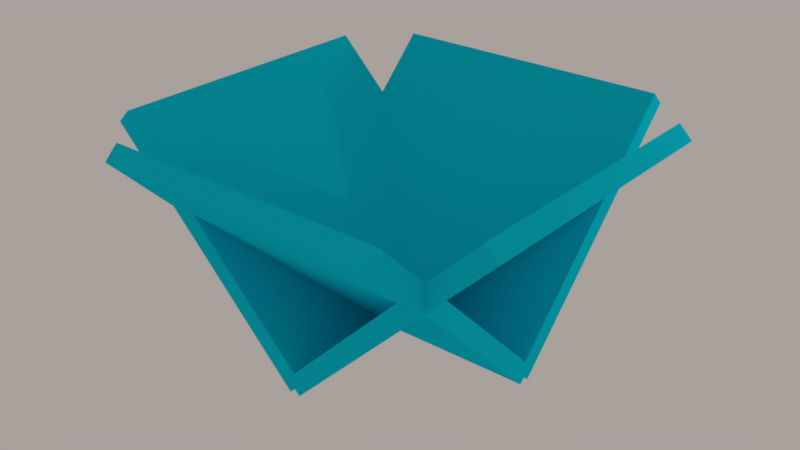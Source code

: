 # Source: ball.blend  (saved by Blender 2.79.0; exported with 4.5.12 LTS)
import bpy
from mathutils import Matrix  # noqa: F401  (used for matrix-valued properties, if any)

bpy.ops.wm.read_factory_settings(use_empty=True)
scene = bpy.context.scene
scene.name = 'Scene'

# ---- collections
col_collection_1 = bpy.data.collections.new('Collection 1'); scene.collection.children.link(col_collection_1)

# ---- materials (node trees are filled in below, after node groups)
mat_x = bpy.data.materials.new('マテリアル')
mat_x.alpha_threshold = 0.0
mat_x.use_transparent_shadow = False
mat_x.diffuse_color = (0.003328, 0.6275, 0.8, 1.0)
mat_x.roughness = 0.5
mat_x.specular_intensity = 0.0

# ---- material node trees

# ---- world
world_world = bpy.data.worlds.new('World'); scene.world = world_world
world_world.color = (0.3931, 0.3545, 0.3335)
world_world.use_sun_shadow = False
world_world.sun_shadow_jitter_overblur = 0.0
world_world.cycles.sampling_method = 'MANUAL'

# ---- lights
light_lamp = bpy.data.lights.new('Lamp', 'POINT')
light_lamp.transmission_factor = 0.0
light_lamp.cutoff_distance = 30.0
light_lamp.energy = 100.0
light_lamp.shadow_buffer_clip_start = 1.001
light_lamp.shadow_soft_size = 0.1
light_lamp.shadow_maximum_resolution = 0.006
light_lamp.use_absolute_resolution = True

# ---- meshes
me_ico = bpy.data.meshes.new('ICO球')
me_ico.from_pydata([(0.0, 0.0, -1.0), (0.7236, -0.5257, -0.4472), (-0.2764, -0.8506, -0.4472), (-0.8944, 0.0, -0.4472), (-0.2764, 0.8506, -0.4472), (0.7236, 0.5257, -0.4472), (0.2764, -0.8506, 0.4472), (-0.7236, -0.5257, 0.4472), (-0.7236, 0.5257, 0.4472), (0.2764, 0.8506, 0.4472), (0.8944, 0.0, 0.4472), (0.0, 0.0, 1.0)], [], [(0, 1, 2), (1, 0, 5), (0, 2, 3), (0, 3, 4), (0, 4, 5), (1, 5, 10), (2, 1, 6), (3, 2, 7), (4, 3, 8), (5, 4, 9), (1, 10, 6), (2, 6, 7), (3, 7, 8), (4, 8, 9), (5, 9, 10), (6, 10, 11), (7, 6, 11), (8, 7, 11), (9, 8, 11), (10, 9, 11)])
me_ico.use_remesh_preserve_volume = False
me_ico.use_remesh_preserve_attributes = False
me_ico.use_mirror_vertex_groups = False
me_ico.update()
me_x = bpy.data.meshes.new('立方体')
me_x.from_pydata([(-1.0, -1.0, -1.0), (-1.0, -1.0, 1.0), (-1.0, 1.0, -1.0), (-1.0, 1.0, 1.0), (1.0, -1.0, -1.0), (1.0, -1.0, 1.0), (1.0, 1.0, -1.0), (1.0, 1.0, 1.0)], [], [(0, 1, 3, 2), (2, 3, 7, 6), (6, 7, 5, 4), (4, 5, 1, 0), (2, 6, 4, 0), (7, 3, 1, 5)])
me_x.materials.append(mat_x)
me_x.use_remesh_preserve_volume = False
me_x.use_remesh_preserve_attributes = False
me_x.use_mirror_vertex_groups = False
me_x.update()

# ---- objects
ob_ico_024 = bpy.data.objects.new('ico.024', me_ico)
ob_ico_023 = bpy.data.objects.new('ico.023', me_ico)
ob_ico_022 = bpy.data.objects.new('ico.022', me_ico)
ob_ico_021 = bpy.data.objects.new('ico.021', me_ico)
ob_ico_020 = bpy.data.objects.new('ico.020', me_ico)
ob_ico_019 = bpy.data.objects.new('ico.019', me_ico)
ob_ico_018 = bpy.data.objects.new('ico.018', me_ico)
ob_ico_017 = bpy.data.objects.new('ico.017', me_ico)
ob_ico_016 = bpy.data.objects.new('ico.016', me_ico)
ob_ico_015 = bpy.data.objects.new('ico.015', me_ico)
ob_ico_014 = bpy.data.objects.new('ico.014', me_ico)
ob_ico_013 = bpy.data.objects.new('ico.013', me_ico)
ob_ico_012 = bpy.data.objects.new('ico.012', me_ico)
ob_ico_011 = bpy.data.objects.new('ico.011', me_ico)
ob_ico_010 = bpy.data.objects.new('ico.010', me_ico)
ob_ico_009 = bpy.data.objects.new('ico.009', me_ico)
ob_ico_008 = bpy.data.objects.new('ico.008', me_ico)
ob_ico_007 = bpy.data.objects.new('ico.007', me_ico)
ob_ico_006 = bpy.data.objects.new('ico.006', me_ico)
ob_ico_005 = bpy.data.objects.new('ico.005', me_ico)
ob_ico_004 = bpy.data.objects.new('ico.004', me_ico)
ob_ico_003 = bpy.data.objects.new('ico.003', me_ico)
ob_ico_002 = bpy.data.objects.new('ico.002', me_ico)
ob_ico_001 = bpy.data.objects.new('ico.001', me_ico)
ob_ico = bpy.data.objects.new('ico', me_ico)
ob_001 = bpy.data.objects.new('立方体.001', me_x)
ob_003 = bpy.data.objects.new('立方体.003', me_x)
ob_002 = bpy.data.objects.new('立方体.002', me_x)
ob_x = bpy.data.objects.new('立方体', me_x)
ob_lamp = bpy.data.objects.new('Lamp', light_lamp)

# ---- transforms, parenting, visibility, modifiers, constraints
ob_ico_024.location = (-0.04527, 1.886, 11.97)
ob_ico_024.scale = (0.3572, 0.3572, 0.3572)
ob_ico_024.lineart.crease_threshold = 0.0
ob_ico_023.location = (0.6202, 0.0554, 11.97)
ob_ico_023.scale = (0.3572, 0.3572, 0.3572)
ob_ico_023.lineart.crease_threshold = 0.0
ob_ico_022.location = (-0.1451, -1.242, 11.97)
ob_ico_022.scale = (0.3572, 0.3572, 0.3572)
ob_ico_022.lineart.crease_threshold = 0.0
ob_ico_021.location = (-0.9104, 0.2883, 11.97)
ob_ico_021.scale = (0.3572, 0.3572, 0.3572)
ob_ico_021.lineart.crease_threshold = 0.0
ob_ico_020.location = (-1.566, 0.2883, 9.904)
ob_ico_020.scale = (0.3572, 0.3572, 0.3572)
ob_ico_020.lineart.crease_threshold = 0.0
ob_ico_019.location = (0.2637, 0.6876, 9.904)
ob_ico_019.scale = (0.3572, 0.3572, 0.3572)
ob_ico_019.lineart.crease_threshold = 0.0
ob_ico_018.location = (0.9957, -0.4105, 9.904)
ob_ico_018.scale = (0.3572, 0.3572, 0.3572)
ob_ico_018.lineart.crease_threshold = 0.0
ob_ico_017.location = (-0.5682, -0.9429, 9.904)
ob_ico_017.scale = (0.3572, 0.3572, 0.3572)
ob_ico_017.lineart.crease_threshold = 0.0
ob_ico_016.location = (-1.552, -0.9429, 9.998)
ob_ico_016.scale = (0.3572, 0.3572, 0.3572)
ob_ico_016.lineart.crease_threshold = 0.0
ob_ico_015.location = (-1.177, -0.9429, 8.311)
ob_ico_015.scale = (0.3572, 0.3572, 0.3572)
ob_ico_015.lineart.crease_threshold = 0.0
ob_ico_014.location = (-0.7941, 1.07, 8.311)
ob_ico_014.scale = (0.3572, 0.3572, 0.3572)
ob_ico_014.lineart.crease_threshold = 0.0
ob_ico_013.location = (0.7872, 1.118, 8.311)
ob_ico_013.scale = (0.3572, 0.3572, 0.3572)
ob_ico_013.lineart.crease_threshold = 0.0
ob_ico_012.location = (0.308, -0.6074, 8.311)
ob_ico_012.scale = (0.3572, 0.3572, 0.3572)
ob_ico_012.lineart.crease_threshold = 0.0
ob_ico_011.location = (0.308, -0.6074, 6.91)
ob_ico_011.scale = (0.3572, 0.3572, 0.3572)
ob_ico_011.lineart.crease_threshold = 0.0
ob_ico_010.location = (-1.704, -0.5595, 6.91)
ob_ico_010.scale = (0.3572, 0.3572, 0.3572)
ob_ico_010.lineart.crease_threshold = 0.0
ob_ico_009.location = (-0.6503, 1.549, 6.91)
ob_ico_009.scale = (0.3572, 0.3572, 0.3572)
ob_ico_009.lineart.crease_threshold = 0.0
ob_ico_008.location = (1.41, 0.6863, 6.91)
ob_ico_008.scale = (0.3572, 0.3572, 0.3572)
ob_ico_008.lineart.crease_threshold = 0.0
ob_ico_007.location = (-0.5545, -1.278, 6.91)
ob_ico_007.scale = (0.3572, 0.3572, 0.3572)
ob_ico_007.lineart.crease_threshold = 0.0
ob_ico_006.location = (-0.9612, -1.278, 5.531)
ob_ico_006.scale = (0.3572, 0.3572, 0.3572)
ob_ico_006.lineart.crease_threshold = 0.0
ob_ico_005.location = (1.003, -1.087, 5.531)
ob_ico_005.scale = (0.3572, 0.3572, 0.3572)
ob_ico_005.lineart.crease_threshold = 0.0
ob_ico_004.location = (-1.421, 1.07, 5.395)
ob_ico_004.scale = (0.3572, 0.3572, 0.3572)
ob_ico_004.lineart.crease_threshold = 0.0
ob_ico_003.location = (0.1124, 0.9738, 5.395)
ob_ico_003.scale = (0.3572, 0.3572, 0.3572)
ob_ico_003.lineart.crease_threshold = 0.0
ob_ico_002.location = (-0.798, 0.1592, 5.395)
ob_ico_002.scale = (0.3572, 0.3572, 0.3572)
ob_ico_002.lineart.crease_threshold = 0.0
ob_ico_001.location = (0.7386, 0.1592, 4.785)
ob_ico_001.scale = (0.3572, 0.3572, 0.3572)
ob_ico_001.lineart.crease_threshold = 0.0
ob_ico.location = (-0.4591, 0.1592, 3.655)
ob_ico.scale = (0.3572, 0.3572, 0.3572)
ob_ico.lineart.crease_threshold = 0.0
ob_001.location = (0.9759, 0.01932, 0.15)
ob_001.rotation_euler = (0.7854, 0.0, -1.571)
ob_001.scale = (1.748, 1.747, 0.1151)
ob_001.lineart.crease_threshold = 0.0
ob_003.location = (-0.2436, -1.2, 0.15)
ob_003.rotation_euler = (0.7854, 0.0, 3.142)
ob_003.scale = (1.748, 1.747, 0.1151)
ob_003.lineart.crease_threshold = 0.0
ob_002.location = (-1.463, 0.01932, 0.15)
ob_002.rotation_euler = (0.7854, 0.0, 1.571)
ob_002.scale = (1.748, 1.747, 0.1151)
ob_002.lineart.crease_threshold = 0.0
ob_x.location = (-0.2436, 1.239, 0.15)
ob_x.rotation_euler = (0.7854, 0.0, 0.0)
ob_x.scale = (1.748, 1.747, 0.1151)
ob_x.lineart.crease_threshold = 0.0
ob_lamp.location = (5.215, 3.805, 1.852)
ob_lamp.rotation_euler = (0.6503, 0.05522, 1.866)
ob_lamp.scale = (0.1864, 0.1864, 0.1864)
ob_lamp.lock_rotations_4d = False
ob_lamp.empty_display_type = 'ARROWS'
ob_lamp.color = (0.0, 0.0, 0.0, 0.0)
ob_lamp.lineart.crease_threshold = 0.0

# ---- collection membership
col_collection_1.objects.link(ob_ico_024)
col_collection_1.objects.link(ob_ico_023)
col_collection_1.objects.link(ob_ico_022)
col_collection_1.objects.link(ob_ico_021)
col_collection_1.objects.link(ob_ico_020)
col_collection_1.objects.link(ob_ico_019)
col_collection_1.objects.link(ob_ico_018)
col_collection_1.objects.link(ob_ico_017)
col_collection_1.objects.link(ob_ico_016)
col_collection_1.objects.link(ob_ico_015)
col_collection_1.objects.link(ob_ico_014)
col_collection_1.objects.link(ob_ico_013)
col_collection_1.objects.link(ob_ico_012)
col_collection_1.objects.link(ob_ico_011)
col_collection_1.objects.link(ob_ico_010)
col_collection_1.objects.link(ob_ico_009)
col_collection_1.objects.link(ob_ico_008)
col_collection_1.objects.link(ob_ico_007)
col_collection_1.objects.link(ob_ico_006)
col_collection_1.objects.link(ob_ico_005)
col_collection_1.objects.link(ob_ico_004)
col_collection_1.objects.link(ob_ico_003)
col_collection_1.objects.link(ob_ico_002)
col_collection_1.objects.link(ob_ico_001)
col_collection_1.objects.link(ob_ico)
col_collection_1.objects.link(ob_001)
col_collection_1.objects.link(ob_003)
col_collection_1.objects.link(ob_002)
col_collection_1.objects.link(ob_x)
col_collection_1.objects.link(ob_lamp)

# ---- scene / render settings (as saved in the file)
scene.frame_start = 1; scene.frame_end = 250; scene.frame_set(67)
scene.render.engine = 'BLENDER_EEVEE_NEXT'
scene.render.resolution_percentage = 50
scene.render.dither_intensity = 0.0
scene.cycles.use_denoising = False
scene.cycles.samples = 128
scene.cycles.sampling_pattern = 'TABULATED_SOBOL'
scene.cycles.use_adaptive_sampling = False
scene.cycles.use_light_tree = False
scene.cycles.blur_glossy = 0.0
scene.cycles.sample_clamp_indirect = 0.0
scene.view_settings.view_transform = 'Standard'
bpy.context.view_layer.update()

# ---- added for rendering (the .blend has no active camera): camera
cam_auto = bpy.data.cameras.new('AutoCamera')
cam_auto.lens = 50.0
cam_auto.sensor_width = 36.0
cam_auto.clip_end = 1000.0
ob_auto_camera = bpy.data.objects.new('AutoCamera', cam_auto)
scene.collection.objects.link(ob_auto_camera)
ob_auto_camera.location = (6.84062, -8.48181, 5.83771)
ob_auto_camera.rotation_euler = (1.09748, -7.21219e-08, 0.694738)
scene.camera = ob_auto_camera
bpy.context.view_layer.update()
